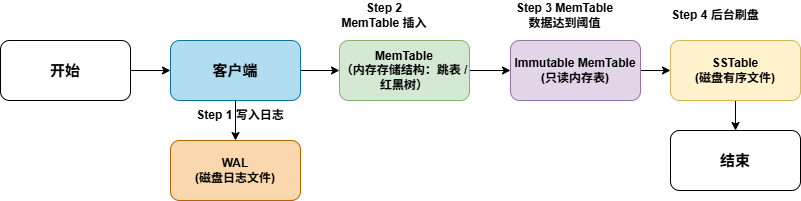

The diagram above was exported from draw.io. Its source (the exported page's mxGraphModel, read from the mxfile embedded in the PNG):
<mxGraphModel dx="1022" dy="564" grid="1" gridSize="10" guides="1" tooltips="1" connect="1" arrows="1" fold="1" page="1" pageScale="1" pageWidth="827" pageHeight="1169" math="0" shadow="0">
  <root>
    <mxCell id="0" />
    <mxCell id="1" parent="0" />
    <mxCell id="WzJSpzw2sId9h1fMa1vU-14" edge="1" parent="1" source="WzJSpzw2sId9h1fMa1vU-1" style="edgeStyle=orthogonalEdgeStyle;rounded=0;orthogonalLoop=1;jettySize=auto;html=1;" target="WzJSpzw2sId9h1fMa1vU-2" value="">
      <mxGeometry relative="1" as="geometry" />
    </mxCell>
    <mxCell id="WzJSpzw2sId9h1fMa1vU-1" parent="1" style="rounded=1;whiteSpace=wrap;html=1;" value="&lt;b&gt;&lt;font style=&quot;font-size: 15px;&quot;&gt;开始&lt;/font&gt;&lt;/b&gt;" vertex="1">
      <mxGeometry height="60" width="130" x="10" y="110" as="geometry" />
    </mxCell>
    <mxCell id="WzJSpzw2sId9h1fMa1vU-7" edge="1" parent="1" source="WzJSpzw2sId9h1fMa1vU-2" style="edgeStyle=orthogonalEdgeStyle;rounded=0;orthogonalLoop=1;jettySize=auto;html=1;" target="WzJSpzw2sId9h1fMa1vU-3" value="">
      <mxGeometry relative="1" as="geometry" />
    </mxCell>
    <mxCell id="WzJSpzw2sId9h1fMa1vU-2" parent="1" style="rounded=1;whiteSpace=wrap;html=1;fillColor=#b1ddf0;strokeColor=#10739e;" value="&lt;b&gt;&lt;font style=&quot;font-size: 15px;&quot;&gt;客户端&lt;/font&gt;&lt;/b&gt;" vertex="1">
      <mxGeometry height="60" width="130" x="180" y="110" as="geometry" />
    </mxCell>
    <mxCell id="WzJSpzw2sId9h1fMa1vU-10" edge="1" parent="1" source="WzJSpzw2sId9h1fMa1vU-3" style="edgeStyle=orthogonalEdgeStyle;rounded=0;orthogonalLoop=1;jettySize=auto;html=1;" target="WzJSpzw2sId9h1fMa1vU-5" value="">
      <mxGeometry relative="1" as="geometry" />
    </mxCell>
    <mxCell id="WzJSpzw2sId9h1fMa1vU-3" parent="1" style="rounded=1;whiteSpace=wrap;html=1;fillColor=#d5e8d4;strokeColor=#82b366;" value="&lt;b&gt;MemTable&lt;/b&gt;&lt;div&gt;&lt;b&gt;（内存存储结构：跳表 / 红黑树）&lt;/b&gt;&lt;/div&gt;" vertex="1">
      <mxGeometry height="60" width="130" x="349" y="110" as="geometry" />
    </mxCell>
    <mxCell id="WzJSpzw2sId9h1fMa1vU-4" parent="1" style="rounded=1;whiteSpace=wrap;html=1;fillColor=#fad7ac;strokeColor=#b46504;" value="&lt;b&gt;WAL&lt;/b&gt;&lt;div&gt;&lt;b&gt;(磁盘日志文件)&lt;/b&gt;&lt;/div&gt;" vertex="1">
      <mxGeometry height="60" width="130" x="180" y="210" as="geometry" />
    </mxCell>
    <mxCell id="WzJSpzw2sId9h1fMa1vU-11" edge="1" parent="1" source="WzJSpzw2sId9h1fMa1vU-5" style="edgeStyle=orthogonalEdgeStyle;rounded=0;orthogonalLoop=1;jettySize=auto;html=1;" target="WzJSpzw2sId9h1fMa1vU-6" value="">
      <mxGeometry relative="1" as="geometry" />
    </mxCell>
    <mxCell id="WzJSpzw2sId9h1fMa1vU-5" parent="1" style="rounded=1;whiteSpace=wrap;html=1;fillColor=#e1d5e7;strokeColor=#9673a6;" value="&lt;b&gt;Immutable MemTable&lt;/b&gt;&lt;div&gt;&lt;b&gt;(只读内存表)&lt;/b&gt;&lt;/div&gt;" vertex="1">
      <mxGeometry height="60" width="130" x="520" y="110" as="geometry" />
    </mxCell>
    <mxCell id="WzJSpzw2sId9h1fMa1vU-13" edge="1" parent="1" source="WzJSpzw2sId9h1fMa1vU-6" style="edgeStyle=orthogonalEdgeStyle;rounded=0;orthogonalLoop=1;jettySize=auto;html=1;" target="WzJSpzw2sId9h1fMa1vU-12" value="">
      <mxGeometry relative="1" as="geometry" />
    </mxCell>
    <mxCell id="WzJSpzw2sId9h1fMa1vU-6" parent="1" style="rounded=1;whiteSpace=wrap;html=1;fillColor=#fff2cc;strokeColor=#d6b656;" value="&lt;b&gt;SSTable&lt;/b&gt;&lt;div&gt;&lt;b&gt;(磁盘有序文件)&lt;/b&gt;&lt;/div&gt;" vertex="1">
      <mxGeometry height="60" width="130" x="680" y="110" as="geometry" />
    </mxCell>
    <mxCell id="WzJSpzw2sId9h1fMa1vU-9" edge="1" parent="1" source="WzJSpzw2sId9h1fMa1vU-2" style="endArrow=classic;html=1;rounded=0;exitX=0.5;exitY=1;exitDx=0;exitDy=0;entryX=0.5;entryY=0;entryDx=0;entryDy=0;" target="WzJSpzw2sId9h1fMa1vU-4" value="">
      <mxGeometry height="50" relative="1" width="50" as="geometry">
        <mxPoint x="390" y="310" as="sourcePoint" />
        <mxPoint x="440" y="260" as="targetPoint" />
      </mxGeometry>
    </mxCell>
    <mxCell id="WzJSpzw2sId9h1fMa1vU-12" parent="1" style="rounded=1;whiteSpace=wrap;html=1;" value="&lt;b&gt;&lt;font style=&quot;font-size: 15px;&quot;&gt;结束&lt;/font&gt;&lt;/b&gt;" vertex="1">
      <mxGeometry height="60" width="130" x="680" y="200" as="geometry" />
    </mxCell>
    <mxCell id="WzJSpzw2sId9h1fMa1vU-15" parent="1" style="text;html=1;whiteSpace=wrap;strokeColor=none;fillColor=none;align=center;verticalAlign=middle;rounded=0;" value="&lt;b&gt;Step 1 写入日志&lt;/b&gt;" vertex="1">
      <mxGeometry height="30" width="100" x="200" y="170" as="geometry" />
    </mxCell>
    <mxCell id="WzJSpzw2sId9h1fMa1vU-16" parent="1" style="text;html=1;whiteSpace=wrap;strokeColor=none;fillColor=none;align=center;verticalAlign=middle;rounded=0;fontStyle=1" value="&lt;span&gt;Step 2 MemTable 插入&lt;/span&gt;" vertex="1">
      <mxGeometry height="30" width="90" x="349" y="70" as="geometry" />
    </mxCell>
    <mxCell id="WzJSpzw2sId9h1fMa1vU-17" parent="1" style="text;html=1;whiteSpace=wrap;strokeColor=none;fillColor=none;align=center;verticalAlign=middle;rounded=0;" value="&lt;b&gt;Step 3 MemTable数据达到阈值&lt;/b&gt;" vertex="1">
      <mxGeometry height="30" width="109" x="520" y="70" as="geometry" />
    </mxCell>
    <mxCell id="WzJSpzw2sId9h1fMa1vU-19" parent="1" style="text;html=1;whiteSpace=wrap;strokeColor=none;fillColor=none;align=center;verticalAlign=middle;rounded=0;" value="&lt;b&gt;Step 4 后台刷盘&lt;/b&gt;" vertex="1">
      <mxGeometry height="30" width="90" x="680" y="70" as="geometry" />
    </mxCell>
  </root>
</mxGraphModel>